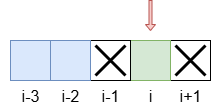

The diagram above was exported from draw.io. Its source (the exported page's mxGraphModel, read from the mxfile embedded in the PNG):
<mxGraphModel dx="378" dy="246" grid="1" gridSize="10" guides="1" tooltips="1" connect="1" arrows="1" fold="1" page="1" pageScale="1" pageWidth="850" pageHeight="1100" math="0" shadow="0">
  <root>
    <mxCell id="mwNINa9BSbbMwRtn5Eq5-0" />
    <mxCell id="mwNINa9BSbbMwRtn5Eq5-1" parent="mwNINa9BSbbMwRtn5Eq5-0" />
    <mxCell id="x_IPaR9L_5hwXXG5tNS6-1" value="" style="redSpace=wrap;html=1;aspect=fixed;labelBackgroundColor=none;" vertex="1" parent="mwNINa9BSbbMwRtn5Eq5-1">
      <mxGeometry x="480" y="480" width="40" height="40" as="geometry" />
    </mxCell>
    <mxCell id="bT4wA5yLj8RKgPUw5o4z-14" value="" style="whiteSpace=wrap;html=1;aspect=fixed;labelBackgroundColor=none;fillColor=#d5e8d4;strokeColor=#82b366;" parent="mwNINa9BSbbMwRtn5Eq5-1" vertex="1">
      <mxGeometry x="440" y="480" width="40" height="40" as="geometry" />
    </mxCell>
    <mxCell id="bT4wA5yLj8RKgPUw5o4z-15" value="" style="redSpace=wrap;html=1;aspect=fixed;labelBackgroundColor=none;" parent="mwNINa9BSbbMwRtn5Eq5-1" vertex="1">
      <mxGeometry x="400" y="480" width="40" height="40" as="geometry" />
    </mxCell>
    <mxCell id="bT4wA5yLj8RKgPUw5o4z-16" value="" style="whiteSpace=wrap;html=1;aspect=fixed;labelBackgroundColor=none;fillColor=#dae8fc;strokeColor=#6c8ebf;" parent="mwNINa9BSbbMwRtn5Eq5-1" vertex="1">
      <mxGeometry x="320" y="480" width="40" height="40" as="geometry" />
    </mxCell>
    <mxCell id="bT4wA5yLj8RKgPUw5o4z-17" value="" style="whiteSpace=wrap;html=1;aspect=fixed;labelBackgroundColor=none;fillColor=#dae8fc;strokeColor=#6c8ebf;" parent="mwNINa9BSbbMwRtn5Eq5-1" vertex="1">
      <mxGeometry x="360" y="480" width="40" height="40" as="geometry" />
    </mxCell>
    <mxCell id="bT4wA5yLj8RKgPUw5o4z-21" value="" style="shape=umlDestroy;whiteSpace=wrap;html=1;strokeWidth=3;targetShapes=umlLifeline;" parent="mwNINa9BSbbMwRtn5Eq5-1" vertex="1">
      <mxGeometry x="485" y="485" width="30" height="30" as="geometry" />
    </mxCell>
    <mxCell id="bT4wA5yLj8RKgPUw5o4z-24" value="" style="shape=umlDestroy;whiteSpace=wrap;html=1;strokeWidth=3;targetShapes=umlLifeline;" parent="mwNINa9BSbbMwRtn5Eq5-1" vertex="1">
      <mxGeometry x="405" y="485" width="30" height="30" as="geometry" />
    </mxCell>
    <mxCell id="x_IPaR9L_5hwXXG5tNS6-2" value="i" style="text;strokeColor=none;fillColor=none;html=1;align=center;verticalAlign=middle;whiteSpace=wrap;rounded=0;fontSize=16;" vertex="1" parent="mwNINa9BSbbMwRtn5Eq5-1">
      <mxGeometry x="430" y="520" width="60" height="30" as="geometry" />
    </mxCell>
    <mxCell id="x_IPaR9L_5hwXXG5tNS6-3" value="i-1" style="text;strokeColor=none;fillColor=none;html=1;align=center;verticalAlign=middle;whiteSpace=wrap;rounded=0;fontSize=16;" vertex="1" parent="mwNINa9BSbbMwRtn5Eq5-1">
      <mxGeometry x="390" y="520" width="60" height="30" as="geometry" />
    </mxCell>
    <mxCell id="x_IPaR9L_5hwXXG5tNS6-4" value="i+1" style="text;strokeColor=none;fillColor=none;html=1;align=center;verticalAlign=middle;whiteSpace=wrap;rounded=0;fontSize=16;" vertex="1" parent="mwNINa9BSbbMwRtn5Eq5-1">
      <mxGeometry x="470" y="520" width="60" height="30" as="geometry" />
    </mxCell>
    <mxCell id="x_IPaR9L_5hwXXG5tNS6-5" value="i-3" style="text;strokeColor=none;fillColor=none;html=1;align=center;verticalAlign=middle;whiteSpace=wrap;rounded=0;fontSize=16;" vertex="1" parent="mwNINa9BSbbMwRtn5Eq5-1">
      <mxGeometry x="310" y="520" width="60" height="30" as="geometry" />
    </mxCell>
    <mxCell id="x_IPaR9L_5hwXXG5tNS6-6" value="i-2" style="text;strokeColor=none;fillColor=none;html=1;align=center;verticalAlign=middle;whiteSpace=wrap;rounded=0;fontSize=16;" vertex="1" parent="mwNINa9BSbbMwRtn5Eq5-1">
      <mxGeometry x="350" y="520" width="60" height="30" as="geometry" />
    </mxCell>
    <mxCell id="x_IPaR9L_5hwXXG5tNS6-7" value="" style="shape=singleArrow;direction=south;whiteSpace=wrap;html=1;fillColor=#f8cecc;strokeColor=#b85450;" vertex="1" parent="mwNINa9BSbbMwRtn5Eq5-1">
      <mxGeometry x="455" y="440" width="10" height="30" as="geometry" />
    </mxCell>
  </root>
</mxGraphModel>